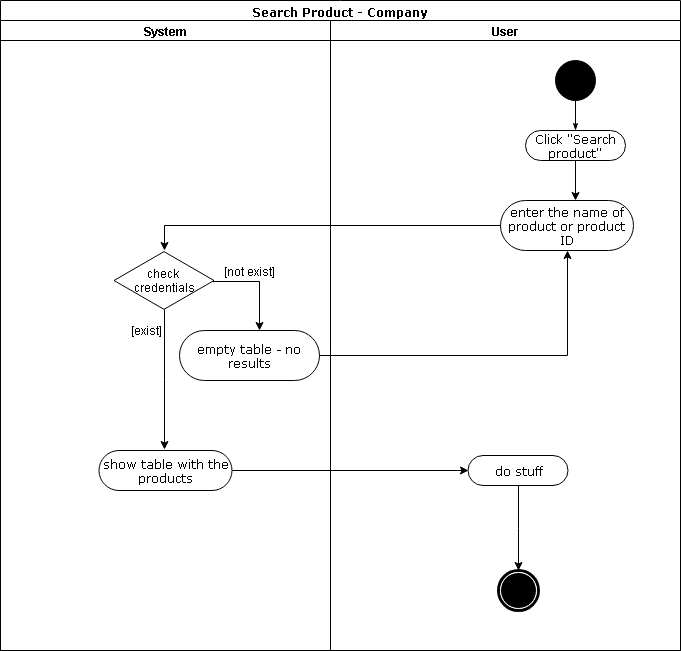

The diagram above was exported from draw.io. Its source (the exported page's mxGraphModel, read from the mxfile embedded in the PNG):
<mxGraphModel dx="1394" dy="747" grid="1" gridSize="10" guides="1" tooltips="1" connect="1" arrows="1" fold="1" page="1" pageScale="1" pageWidth="850" pageHeight="1100" background="#ffffff" math="0" shadow="0">
  <root>
    <mxCell id="0" />
    <mxCell id="1" parent="0" />
    <mxCell id="1c1d494c118603dd-1" value="Search Product - Company" style="swimlane;html=1;childLayout=stackLayout;startSize=20;rounded=0;shadow=0;comic=0;labelBackgroundColor=none;strokeColor=#000000;strokeWidth=1;fillColor=#ffffff;fontFamily=Verdana;fontSize=12;fontColor=#000000;align=center;" parent="1" vertex="1">
      <mxGeometry x="91" y="30" width="680" height="650" as="geometry" />
    </mxCell>
    <mxCell id="1c1d494c118603dd-3" value="System" style="swimlane;html=1;startSize=20;" parent="1c1d494c118603dd-1" vertex="1">
      <mxGeometry y="20" width="330" height="630" as="geometry" />
    </mxCell>
    <mxCell id="8TjKsxwAF--YMNHuriuC-10" value="&lt;span&gt;check &lt;br&gt;credentials&lt;/span&gt;" style="html=1;whiteSpace=wrap;aspect=fixed;shape=isoRectangle;" parent="1c1d494c118603dd-3" vertex="1">
      <mxGeometry x="113.5" y="230" width="100" height="60" as="geometry" />
    </mxCell>
    <mxCell id="8TjKsxwAF--YMNHuriuC-16" value="empty table - no results" style="rounded=1;whiteSpace=wrap;html=1;shadow=0;comic=0;labelBackgroundColor=none;strokeColor=#000000;strokeWidth=1;fillColor=#ffffff;fontFamily=Verdana;fontSize=12;fontColor=#000000;align=center;arcSize=50;" parent="1c1d494c118603dd-3" vertex="1">
      <mxGeometry x="179" y="310" width="140" height="50" as="geometry" />
    </mxCell>
    <mxCell id="8TjKsxwAF--YMNHuriuC-18" style="edgeStyle=orthogonalEdgeStyle;rounded=0;orthogonalLoop=1;jettySize=auto;html=1;" parent="1c1d494c118603dd-3" edge="1">
      <mxGeometry relative="1" as="geometry">
        <mxPoint x="164" y="429" as="targetPoint" />
        <mxPoint x="163.66666666666674" y="289" as="sourcePoint" />
        <Array as="points">
          <mxPoint x="164" y="359" />
        </Array>
      </mxGeometry>
    </mxCell>
    <mxCell id="8TjKsxwAF--YMNHuriuC-20" value="[exist]" style="text;html=1;resizable=0;points=[];align=center;verticalAlign=middle;labelBackgroundColor=#ffffff;" parent="8TjKsxwAF--YMNHuriuC-18" vertex="1" connectable="0">
      <mxGeometry x="0.2244" y="1" relative="1" as="geometry">
        <mxPoint x="-19.5" y="-66" as="offset" />
      </mxGeometry>
    </mxCell>
    <mxCell id="8TjKsxwAF--YMNHuriuC-21" value="show table with the products" style="rounded=1;whiteSpace=wrap;html=1;shadow=0;comic=0;labelBackgroundColor=none;strokeColor=#000000;strokeWidth=1;fillColor=#ffffff;fontFamily=Verdana;fontSize=12;fontColor=#000000;align=center;arcSize=50;" parent="1c1d494c118603dd-3" vertex="1">
      <mxGeometry x="98.5" y="430" width="133" height="40" as="geometry" />
    </mxCell>
    <mxCell id="1c1d494c118603dd-4" value="User" style="swimlane;html=1;startSize=20;" parent="1c1d494c118603dd-1" vertex="1">
      <mxGeometry x="330" y="20" width="350" height="630" as="geometry" />
    </mxCell>
    <mxCell id="1c1d494c118603dd-27" style="edgeStyle=orthogonalEdgeStyle;rounded=0;html=1;labelBackgroundColor=none;startArrow=none;startFill=0;startSize=5;endArrow=classicThin;endFill=1;endSize=5;jettySize=auto;orthogonalLoop=1;strokeColor=#000000;strokeWidth=1;fontFamily=Verdana;fontSize=12;fontColor=#000000;" parent="1c1d494c118603dd-4" source="60571a20871a0731-4" target="60571a20871a0731-8" edge="1">
      <mxGeometry relative="1" as="geometry" />
    </mxCell>
    <mxCell id="60571a20871a0731-4" value="" style="ellipse;whiteSpace=wrap;html=1;rounded=0;shadow=0;comic=0;labelBackgroundColor=none;strokeColor=#000000;strokeWidth=1;fillColor=#000000;fontFamily=Verdana;fontSize=12;fontColor=#000000;align=center;" parent="1c1d494c118603dd-4" vertex="1">
      <mxGeometry x="225" y="40" width="40" height="40" as="geometry" />
    </mxCell>
    <mxCell id="60571a20871a0731-8" value="Click &quot;Search product&quot;" style="rounded=1;whiteSpace=wrap;html=1;shadow=0;comic=0;labelBackgroundColor=none;strokeColor=#000000;strokeWidth=1;fillColor=#ffffff;fontFamily=Verdana;fontSize=12;fontColor=#000000;align=center;arcSize=50;" parent="1c1d494c118603dd-4" vertex="1">
      <mxGeometry x="195" y="110" width="100" height="30" as="geometry" />
    </mxCell>
    <mxCell id="8TjKsxwAF--YMNHuriuC-15" value="enter the name of product or product ID" style="rounded=1;whiteSpace=wrap;html=1;shadow=0;comic=0;labelBackgroundColor=none;strokeColor=#000000;strokeWidth=1;fillColor=#ffffff;fontFamily=Verdana;fontSize=12;fontColor=#000000;align=center;arcSize=50;" parent="1c1d494c118603dd-4" vertex="1">
      <mxGeometry x="170" y="180" width="133" height="50" as="geometry" />
    </mxCell>
    <mxCell id="8TjKsxwAF--YMNHuriuC-26" style="edgeStyle=orthogonalEdgeStyle;rounded=0;orthogonalLoop=1;jettySize=auto;html=1;entryX=0.5;entryY=0;entryDx=0;entryDy=0;" parent="1c1d494c118603dd-4" source="8TjKsxwAF--YMNHuriuC-25" target="60571a20871a0731-5" edge="1">
      <mxGeometry relative="1" as="geometry" />
    </mxCell>
    <mxCell id="8TjKsxwAF--YMNHuriuC-25" value="do stuff" style="rounded=1;whiteSpace=wrap;html=1;shadow=0;comic=0;labelBackgroundColor=none;strokeColor=#000000;strokeWidth=1;fillColor=#ffffff;fontFamily=Verdana;fontSize=12;fontColor=#000000;align=center;arcSize=50;" parent="1c1d494c118603dd-4" vertex="1">
      <mxGeometry x="137.5" y="435" width="100" height="30" as="geometry" />
    </mxCell>
    <mxCell id="60571a20871a0731-5" value="" style="shape=mxgraph.bpmn.shape;html=1;verticalLabelPosition=bottom;labelBackgroundColor=#ffffff;verticalAlign=top;perimeter=ellipsePerimeter;outline=end;symbol=terminate;rounded=0;shadow=0;comic=0;strokeColor=#000000;strokeWidth=1;fillColor=#ffffff;fontFamily=Verdana;fontSize=12;fontColor=#000000;align=center;" parent="1c1d494c118603dd-4" vertex="1">
      <mxGeometry x="167.5" y="550" width="40" height="40" as="geometry" />
    </mxCell>
    <mxCell id="8TjKsxwAF--YMNHuriuC-11" style="edgeStyle=orthogonalEdgeStyle;rounded=0;orthogonalLoop=1;jettySize=auto;html=1;entryX=0.5;entryY=0;entryDx=0;entryDy=0;entryPerimeter=0;exitX=0;exitY=0.5;exitDx=0;exitDy=0;" parent="1c1d494c118603dd-1" source="8TjKsxwAF--YMNHuriuC-15" target="8TjKsxwAF--YMNHuriuC-10" edge="1">
      <mxGeometry relative="1" as="geometry" />
    </mxCell>
    <mxCell id="8TjKsxwAF--YMNHuriuC-17" style="edgeStyle=orthogonalEdgeStyle;rounded=0;orthogonalLoop=1;jettySize=auto;html=1;entryX=0.5;entryY=1;entryDx=0;entryDy=0;" parent="1c1d494c118603dd-1" source="8TjKsxwAF--YMNHuriuC-16" target="8TjKsxwAF--YMNHuriuC-15" edge="1">
      <mxGeometry relative="1" as="geometry" />
    </mxCell>
    <mxCell id="8TjKsxwAF--YMNHuriuC-23" style="edgeStyle=orthogonalEdgeStyle;rounded=0;orthogonalLoop=1;jettySize=auto;html=1;entryX=0;entryY=0.5;entryDx=0;entryDy=0;" parent="1c1d494c118603dd-1" source="8TjKsxwAF--YMNHuriuC-21" target="8TjKsxwAF--YMNHuriuC-25" edge="1">
      <mxGeometry relative="1" as="geometry">
        <mxPoint x="459" y="470" as="targetPoint" />
      </mxGeometry>
    </mxCell>
    <mxCell id="8TjKsxwAF--YMNHuriuC-12" style="edgeStyle=orthogonalEdgeStyle;rounded=0;orthogonalLoop=1;jettySize=auto;html=1;exitX=0.982;exitY=0.514;exitDx=0;exitDy=0;exitPerimeter=0;" parent="1" source="8TjKsxwAF--YMNHuriuC-10" edge="1">
      <mxGeometry relative="1" as="geometry">
        <mxPoint x="350" y="360" as="targetPoint" />
        <Array as="points">
          <mxPoint x="350" y="311" />
          <mxPoint x="350" y="360" />
        </Array>
      </mxGeometry>
    </mxCell>
    <mxCell id="8TjKsxwAF--YMNHuriuC-13" value="[not exist]" style="text;html=1;resizable=0;points=[];align=center;verticalAlign=middle;labelBackgroundColor=#ffffff;" parent="8TjKsxwAF--YMNHuriuC-12" vertex="1" connectable="0">
      <mxGeometry x="-0.4343" y="2" relative="1" as="geometry">
        <mxPoint x="9.5" y="-9" as="offset" />
      </mxGeometry>
    </mxCell>
    <mxCell id="8TjKsxwAF--YMNHuriuC-14" style="edgeStyle=orthogonalEdgeStyle;rounded=0;orthogonalLoop=1;jettySize=auto;html=1;" parent="1" source="60571a20871a0731-8" edge="1">
      <mxGeometry relative="1" as="geometry">
        <mxPoint x="666" y="230" as="targetPoint" />
      </mxGeometry>
    </mxCell>
  </root>
</mxGraphModel>